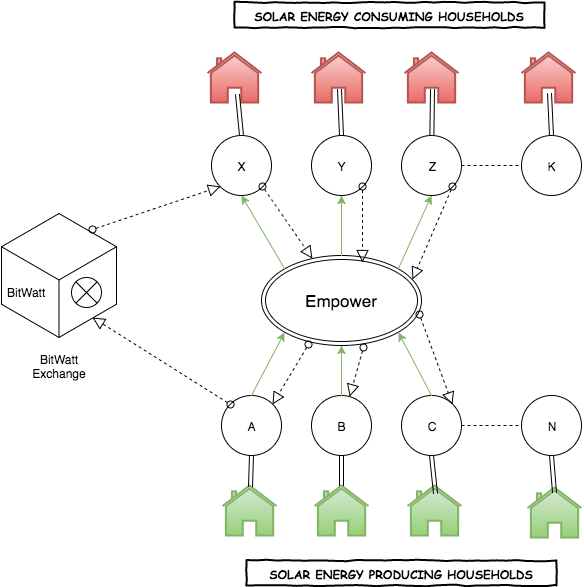

The diagram above was exported from draw.io. Its source (the exported page's mxGraphModel, read from the mxfile embedded in the PNG):
<mxGraphModel dx="936" dy="498" grid="1" gridSize="10" guides="1" tooltips="1" connect="1" arrows="1" fold="1" page="1" pageScale="1" pageWidth="826" pageHeight="1169" background="#ffffff" math="0" shadow="0">
  <root>
    <mxCell id="0" />
    <mxCell id="1" parent="0" />
    <mxCell id="359643f5980b3b27-44" value="" style="html=1;whiteSpace=wrap;aspect=fixed;shape=isoCube;" vertex="1" parent="1">
      <mxGeometry x="90" y="269" width="115" height="128" as="geometry" />
    </mxCell>
    <mxCell id="359643f5980b3b27-1" value="&lt;font style=&quot;font-size: 17px&quot;&gt;Empower&lt;/font&gt;" style="ellipse;shape=doubleEllipse;whiteSpace=wrap;html=1;" vertex="1" parent="1">
      <mxGeometry x="350" y="313" width="160" height="90" as="geometry" />
    </mxCell>
    <mxCell id="359643f5980b3b27-2" value="A" style="ellipse;whiteSpace=wrap;html=1;" vertex="1" parent="1">
      <mxGeometry x="310" y="453" width="60" height="60" as="geometry" />
    </mxCell>
    <mxCell id="359643f5980b3b27-3" value="B" style="ellipse;whiteSpace=wrap;html=1;" vertex="1" parent="1">
      <mxGeometry x="400" y="453" width="60" height="60" as="geometry" />
    </mxCell>
    <mxCell id="359643f5980b3b27-4" value="C" style="ellipse;whiteSpace=wrap;html=1;" vertex="1" parent="1">
      <mxGeometry x="490" y="453" width="60" height="60" as="geometry" />
    </mxCell>
    <mxCell id="359643f5980b3b27-5" value="N" style="ellipse;whiteSpace=wrap;html=1;" vertex="1" parent="1">
      <mxGeometry x="610" y="453" width="60" height="60" as="geometry" />
    </mxCell>
    <mxCell id="359643f5980b3b27-6" value="X" style="ellipse;whiteSpace=wrap;html=1;" vertex="1" parent="1">
      <mxGeometry x="300" y="193" width="60" height="60" as="geometry" />
    </mxCell>
    <mxCell id="359643f5980b3b27-7" value="Y" style="ellipse;whiteSpace=wrap;html=1;" vertex="1" parent="1">
      <mxGeometry x="400" y="193" width="60" height="60" as="geometry" />
    </mxCell>
    <mxCell id="359643f5980b3b27-8" value="Z" style="ellipse;whiteSpace=wrap;html=1;" vertex="1" parent="1">
      <mxGeometry x="490" y="193" width="60" height="60" as="geometry" />
    </mxCell>
    <mxCell id="359643f5980b3b27-9" value="K" style="ellipse;whiteSpace=wrap;html=1;" vertex="1" parent="1">
      <mxGeometry x="610" y="193" width="60" height="60" as="geometry" />
    </mxCell>
    <mxCell id="359643f5980b3b27-10" value="" style="endArrow=classic;html=1;entryX=0;entryY=1;exitX=0.5;exitY=0;plain-green" edge="1" parent="1" source="359643f5980b3b27-2" target="359643f5980b3b27-1">
      <mxGeometry width="50" height="50" relative="1" as="geometry">
        <mxPoint x="270" y="453" as="sourcePoint" />
        <mxPoint x="320" y="403" as="targetPoint" />
      </mxGeometry>
    </mxCell>
    <mxCell id="359643f5980b3b27-11" value="" style="endArrow=classic;html=1;entryX=0.5;entryY=1;exitX=0.5;exitY=0;plain-green" edge="1" parent="1" source="359643f5980b3b27-3" target="359643f5980b3b27-1">
      <mxGeometry width="50" height="50" relative="1" as="geometry">
        <mxPoint x="350" y="473" as="sourcePoint" />
        <mxPoint x="400" y="423" as="targetPoint" />
      </mxGeometry>
    </mxCell>
    <mxCell id="359643f5980b3b27-12" value="" style="endArrow=classic;html=1;entryX=1;entryY=1;exitX=0.5;exitY=0;plain-green" edge="1" parent="1" source="359643f5980b3b27-4" target="359643f5980b3b27-1">
      <mxGeometry width="50" height="50" relative="1" as="geometry">
        <mxPoint x="470" y="453" as="sourcePoint" />
        <mxPoint x="520" y="403" as="targetPoint" />
      </mxGeometry>
    </mxCell>
    <mxCell id="359643f5980b3b27-13" value="" style="endArrow=classic;html=1;entryX=0.5;entryY=1;exitX=0;exitY=0;plain-green" edge="1" parent="1" source="359643f5980b3b27-1" target="359643f5980b3b27-6">
      <mxGeometry width="50" height="50" relative="1" as="geometry">
        <mxPoint x="320" y="323" as="sourcePoint" />
        <mxPoint x="370" y="273" as="targetPoint" />
      </mxGeometry>
    </mxCell>
    <mxCell id="359643f5980b3b27-14" value="" style="endArrow=classic;html=1;entryX=0.5;entryY=1;exitX=0.5;exitY=0;plain-green" edge="1" parent="1" source="359643f5980b3b27-1" target="359643f5980b3b27-7">
      <mxGeometry width="50" height="50" relative="1" as="geometry">
        <mxPoint x="380" y="303" as="sourcePoint" />
        <mxPoint x="430" y="253" as="targetPoint" />
      </mxGeometry>
    </mxCell>
    <mxCell id="359643f5980b3b27-15" value="" style="endArrow=classic;html=1;entryX=0.5;entryY=1;exitX=1;exitY=0;plain-green" edge="1" parent="1" source="359643f5980b3b27-1" target="359643f5980b3b27-8">
      <mxGeometry width="50" height="50" relative="1" as="geometry">
        <mxPoint x="450" y="313" as="sourcePoint" />
        <mxPoint x="500" y="263" as="targetPoint" />
      </mxGeometry>
    </mxCell>
    <mxCell id="359643f5980b3b27-17" value="" style="shape=sumEllipse;perimeter=ellipsePerimeter;whiteSpace=wrap;html=1;" vertex="1" parent="1">
      <mxGeometry x="160" y="335" width="30" height="30" as="geometry" />
    </mxCell>
    <mxCell id="359643f5980b3b27-20" value="" style="startArrow=oval;startFill=0;startSize=7;endArrow=block;endFill=0;endSize=10;dashed=1;html=1;entryX=0.791;entryY=0.828;exitX=0;exitY=0;entryPerimeter=0;" edge="1" parent="1" source="359643f5980b3b27-2" target="359643f5980b3b27-44">
      <mxGeometry width="100" relative="1" as="geometry">
        <mxPoint x="210" y="433" as="sourcePoint" />
        <mxPoint x="310" y="433" as="targetPoint" />
      </mxGeometry>
    </mxCell>
    <mxCell id="359643f5980b3b27-21" value="" style="startArrow=oval;startFill=0;startSize=7;endArrow=block;endFill=0;endSize=10;dashed=1;html=1;entryX=0;entryY=1;exitX=0.791;exitY=0.141;exitPerimeter=0;" edge="1" parent="1" source="359643f5980b3b27-44" target="359643f5980b3b27-6">
      <mxGeometry width="100" relative="1" as="geometry">
        <mxPoint x="170" y="303" as="sourcePoint" />
        <mxPoint x="270" y="303" as="targetPoint" />
      </mxGeometry>
    </mxCell>
    <mxCell id="359643f5980b3b27-22" value="" style="startArrow=oval;startFill=0;startSize=7;endArrow=block;endFill=0;endSize=10;dashed=1;html=1;exitX=1;exitY=1;" edge="1" parent="1" source="359643f5980b3b27-6" target="359643f5980b3b27-1">
      <mxGeometry width="100" relative="1" as="geometry">
        <mxPoint x="350" y="263" as="sourcePoint" />
        <mxPoint x="450" y="263" as="targetPoint" />
      </mxGeometry>
    </mxCell>
    <mxCell id="359643f5980b3b27-23" value="" style="html=1;verticalLabelPosition=bottom;labelBackgroundColor=#ffffff;verticalAlign=top;strokeWidth=2;shadow=0;dashed=0;shape=mxgraph.ios7.icons.home;plain-green" vertex="1" parent="1">
      <mxGeometry x="311" y="543" width="54" height="50" as="geometry" />
    </mxCell>
    <mxCell id="359643f5980b3b27-24" value="" style="shape=link;html=1;jettySize=auto;orthogonalLoop=1;entryX=0.5;entryY=1;exitX=0.519;exitY=0.02;exitPerimeter=0;" edge="1" parent="1" source="359643f5980b3b27-23" target="359643f5980b3b27-2">
      <mxGeometry width="50" height="50" relative="1" as="geometry">
        <mxPoint x="320" y="563" as="sourcePoint" />
        <mxPoint x="370" y="513" as="targetPoint" />
      </mxGeometry>
    </mxCell>
    <mxCell id="359643f5980b3b27-25" value="" style="html=1;verticalLabelPosition=bottom;labelBackgroundColor=#ffffff;verticalAlign=top;strokeWidth=2;shadow=0;dashed=0;shape=mxgraph.ios7.icons.home;plain-green" vertex="1" parent="1">
      <mxGeometry x="403" y="543" width="54" height="50" as="geometry" />
    </mxCell>
    <mxCell id="359643f5980b3b27-26" value="" style="html=1;verticalLabelPosition=bottom;labelBackgroundColor=#ffffff;verticalAlign=top;strokeWidth=2;shadow=0;dashed=0;shape=mxgraph.ios7.icons.home;plain-green" vertex="1" parent="1">
      <mxGeometry x="496" y="543" width="54" height="50" as="geometry" />
    </mxCell>
    <mxCell id="359643f5980b3b27-27" value="" style="html=1;verticalLabelPosition=bottom;labelBackgroundColor=#ffffff;verticalAlign=top;strokeWidth=2;shadow=0;dashed=0;shape=mxgraph.ios7.icons.home;plain-green" vertex="1" parent="1">
      <mxGeometry x="616" y="545" width="54" height="50" as="geometry" />
    </mxCell>
    <mxCell id="359643f5980b3b27-28" value="" style="html=1;verticalLabelPosition=bottom;labelBackgroundColor=#ffffff;verticalAlign=top;strokeWidth=2;shadow=0;dashed=0;shape=mxgraph.ios7.icons.home;plain-red" vertex="1" parent="1">
      <mxGeometry x="296" y="110" width="54" height="50" as="geometry" />
    </mxCell>
    <mxCell id="359643f5980b3b27-29" value="" style="html=1;verticalLabelPosition=bottom;labelBackgroundColor=#ffffff;verticalAlign=top;strokeWidth=2;shadow=0;dashed=0;shape=mxgraph.ios7.icons.home;plain-red" vertex="1" parent="1">
      <mxGeometry x="400" y="110" width="54" height="50" as="geometry" />
    </mxCell>
    <mxCell id="359643f5980b3b27-30" value="" style="html=1;verticalLabelPosition=bottom;labelBackgroundColor=#ffffff;verticalAlign=top;strokeWidth=2;shadow=0;dashed=0;shape=mxgraph.ios7.icons.home;plain-red" vertex="1" parent="1">
      <mxGeometry x="493" y="110" width="54" height="50" as="geometry" />
    </mxCell>
    <mxCell id="359643f5980b3b27-31" value="" style="html=1;verticalLabelPosition=bottom;labelBackgroundColor=#ffffff;verticalAlign=top;strokeWidth=2;shadow=0;dashed=0;shape=mxgraph.ios7.icons.home;plain-red" vertex="1" parent="1">
      <mxGeometry x="610" y="110" width="54" height="50" as="geometry" />
    </mxCell>
    <mxCell id="359643f5980b3b27-32" value="" style="shape=link;html=1;jettySize=auto;orthogonalLoop=1;entryX=0.5;entryY=1;" edge="1" parent="1" target="359643f5980b3b27-3">
      <mxGeometry width="50" height="50" relative="1" as="geometry">
        <mxPoint x="430" y="543" as="sourcePoint" />
        <mxPoint x="480" y="513" as="targetPoint" />
      </mxGeometry>
    </mxCell>
    <mxCell id="359643f5980b3b27-33" value="" style="shape=link;html=1;jettySize=auto;orthogonalLoop=1;entryX=0.5;entryY=1;exitX=0.519;exitY=0.16;exitPerimeter=0;" edge="1" parent="1" source="359643f5980b3b27-26" target="359643f5980b3b27-4">
      <mxGeometry width="50" height="50" relative="1" as="geometry">
        <mxPoint x="540" y="563" as="sourcePoint" />
        <mxPoint x="590" y="513" as="targetPoint" />
      </mxGeometry>
    </mxCell>
    <mxCell id="359643f5980b3b27-34" value="" style="shape=link;html=1;jettySize=auto;orthogonalLoop=1;entryX=0.5;entryY=1;exitX=0.5;exitY=0.1;exitPerimeter=0;" edge="1" parent="1" source="359643f5980b3b27-27" target="359643f5980b3b27-5">
      <mxGeometry width="50" height="50" relative="1" as="geometry">
        <mxPoint x="620" y="573" as="sourcePoint" />
        <mxPoint x="670" y="523" as="targetPoint" />
      </mxGeometry>
    </mxCell>
    <mxCell id="359643f5980b3b27-35" value="BitWatt" style="text;html=1;strokeColor=none;fillColor=none;align=left;verticalAlign=top;spacingLeft=4;spacingRight=4;whiteSpace=wrap;overflow=hidden;rotatable=0;points=[[0,0.5],[1,0.5]];portConstraint=eastwest;" vertex="1" parent="1">
      <mxGeometry x="90" y="337" width="60" height="26" as="geometry" />
    </mxCell>
    <mxCell id="359643f5980b3b27-36" value="" style="endArrow=none;dashed=1;html=1;entryX=0;entryY=0.5;exitX=1;exitY=0.5;" edge="1" parent="1" source="359643f5980b3b27-8" target="359643f5980b3b27-9">
      <mxGeometry width="50" height="50" relative="1" as="geometry">
        <mxPoint x="570" y="263" as="sourcePoint" />
        <mxPoint x="620" y="223" as="targetPoint" />
      </mxGeometry>
    </mxCell>
    <mxCell id="359643f5980b3b27-37" value="" style="endArrow=none;dashed=1;html=1;entryX=0;entryY=0.5;exitX=1;exitY=0.5;" edge="1" parent="1" source="359643f5980b3b27-4" target="359643f5980b3b27-5">
      <mxGeometry width="50" height="50" relative="1" as="geometry">
        <mxPoint x="550" y="513" as="sourcePoint" />
        <mxPoint x="600" y="463" as="targetPoint" />
      </mxGeometry>
    </mxCell>
    <mxCell id="359643f5980b3b27-38" value="" style="shape=link;html=1;jettySize=auto;orthogonalLoop=1;entryX=0.556;entryY=0.84;entryPerimeter=0;exitX=0.5;exitY=0;" edge="1" parent="1" source="359643f5980b3b27-6" target="359643f5980b3b27-28">
      <mxGeometry width="50" height="50" relative="1" as="geometry">
        <mxPoint x="300" y="213" as="sourcePoint" />
        <mxPoint x="350" y="163" as="targetPoint" />
      </mxGeometry>
    </mxCell>
    <mxCell id="359643f5980b3b27-39" value="" style="shape=link;html=1;jettySize=auto;orthogonalLoop=1;entryX=0.519;entryY=0.74;entryPerimeter=0;exitX=0.5;exitY=0;" edge="1" parent="1" source="359643f5980b3b27-7" target="359643f5980b3b27-29">
      <mxGeometry width="50" height="50" relative="1" as="geometry">
        <mxPoint x="390" y="223" as="sourcePoint" />
        <mxPoint x="440" y="173" as="targetPoint" />
      </mxGeometry>
    </mxCell>
    <mxCell id="359643f5980b3b27-41" value="" style="shape=link;html=1;jettySize=auto;orthogonalLoop=1;entryX=0.519;entryY=0.74;entryPerimeter=0;" edge="1" parent="1" source="359643f5980b3b27-8" target="359643f5980b3b27-30">
      <mxGeometry width="50" height="50" relative="1" as="geometry">
        <mxPoint x="490" y="213" as="sourcePoint" />
        <mxPoint x="540" y="163" as="targetPoint" />
      </mxGeometry>
    </mxCell>
    <mxCell id="359643f5980b3b27-42" value="" style="shape=link;html=1;jettySize=auto;orthogonalLoop=1;entryX=0.519;entryY=0.82;entryPerimeter=0;exitX=0.5;exitY=0;" edge="1" parent="1" source="359643f5980b3b27-9" target="359643f5980b3b27-31">
      <mxGeometry width="50" height="50" relative="1" as="geometry">
        <mxPoint x="590" y="223" as="sourcePoint" />
        <mxPoint x="640" y="173" as="targetPoint" />
      </mxGeometry>
    </mxCell>
    <mxCell id="359643f5980b3b27-43" value="" style="startArrow=oval;startFill=0;startSize=7;endArrow=block;endFill=0;endSize=10;dashed=1;html=1;entryX=1;entryY=0;exitX=0.294;exitY=0.989;exitPerimeter=0;" edge="1" parent="1" source="359643f5980b3b27-1" target="359643f5980b3b27-2">
      <mxGeometry x="353" y="403" width="100" as="geometry">
        <mxPoint x="387" y="502" as="sourcePoint" />
        <mxPoint x="353" y="403" as="targetPoint" />
      </mxGeometry>
    </mxCell>
    <UserObject label="BitWatt Exchange" placeholders="1" name="Variable" id="359643f5980b3b27-45">
      <mxCell style="text;html=1;strokeColor=none;fillColor=none;align=center;verticalAlign=middle;whiteSpace=wrap;overflow=hidden;" vertex="1" parent="1">
        <mxGeometry x="108" y="403" width="80" height="40" as="geometry" />
      </mxCell>
    </UserObject>
    <mxCell id="359643f5980b3b27-46" style="edgeStyle=orthogonalEdgeStyle;rounded=0;html=1;exitX=1;exitY=0.5;jettySize=auto;orthogonalLoop=1;" edge="1" parent="1" source="359643f5980b3b27-35" target="359643f5980b3b27-35">
      <mxGeometry relative="1" as="geometry" />
    </mxCell>
    <mxCell id="359643f5980b3b27-49" value="SOLAR ENERGY PRODUCING HOUSEHOLDS" style="html=1;whiteSpace=wrap;comic=1;strokeWidth=2;fontFamily=Comic Sans MS;fontStyle=1;" vertex="1" parent="1">
      <mxGeometry x="335" y="618" width="310" height="25" as="geometry" />
    </mxCell>
    <mxCell id="359643f5980b3b27-50" value="SOLAR ENERGY CONSUMING HOUSEHOLDS" style="html=1;whiteSpace=wrap;comic=1;strokeWidth=2;fontFamily=Comic Sans MS;fontStyle=1;" vertex="1" parent="1">
      <mxGeometry x="323" y="60" width="310" height="25" as="geometry" />
    </mxCell>
    <mxCell id="359643f5980b3b27-51" value="" style="startArrow=oval;startFill=0;startSize=7;endArrow=block;endFill=0;endSize=10;dashed=1;html=1;exitX=0.639;exitY=1.02;exitPerimeter=0;" edge="1" parent="1" source="359643f5980b3b27-1" target="359643f5980b3b27-3">
      <mxGeometry x="363" y="413" width="100" as="geometry">
        <mxPoint x="407" y="412" as="sourcePoint" />
        <mxPoint x="371" y="472" as="targetPoint" />
      </mxGeometry>
    </mxCell>
    <mxCell id="359643f5980b3b27-52" value="" style="startArrow=oval;startFill=0;startSize=7;endArrow=block;endFill=0;endSize=10;dashed=1;html=1;exitX=0.989;exitY=0.653;exitPerimeter=0;entryX=1;entryY=0;" edge="1" parent="1" source="359643f5980b3b27-1" target="359643f5980b3b27-4">
      <mxGeometry x="373" y="423" width="100" as="geometry">
        <mxPoint x="462" y="415" as="sourcePoint" />
        <mxPoint x="448.1438049506585" y="464.1265097203923" as="targetPoint" />
      </mxGeometry>
    </mxCell>
    <mxCell id="359643f5980b3b27-53" value="" style="startArrow=oval;startFill=0;startSize=7;endArrow=block;endFill=0;endSize=10;dashed=1;html=1;exitX=1;exitY=1;entryX=0.631;entryY=0.078;entryPerimeter=0;" edge="1" parent="1" source="359643f5980b3b27-7" target="359643f5980b3b27-1">
      <mxGeometry x="361" y="254" width="100" as="geometry">
        <mxPoint x="361" y="254" as="sourcePoint" />
        <mxPoint x="410.94514743993136" y="326.0727444069896" as="targetPoint" />
      </mxGeometry>
    </mxCell>
    <mxCell id="359643f5980b3b27-54" value="" style="startArrow=oval;startFill=0;startSize=7;endArrow=block;endFill=0;endSize=10;dashed=1;html=1;exitX=1;exitY=1;entryX=0.944;entryY=0.27;entryPerimeter=0;" edge="1" parent="1" source="359643f5980b3b27-8" target="359643f5980b3b27-1">
      <mxGeometry x="371" y="264" width="100" as="geometry">
        <mxPoint x="461" y="254" as="sourcePoint" />
        <mxPoint x="461" y="330" as="targetPoint" />
      </mxGeometry>
    </mxCell>
  </root>
</mxGraphModel>